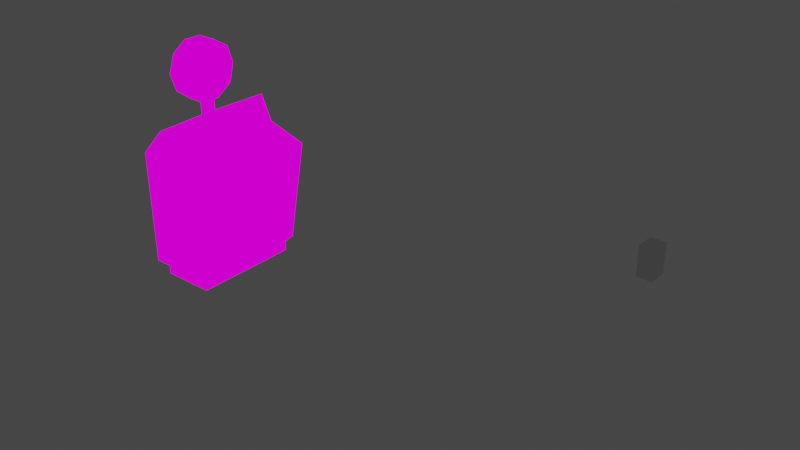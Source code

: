 # Source: mesh.blend  (saved by Blender 2.92.15; exported with 4.5.12 LTS)
import bpy
from mathutils import Matrix  # noqa: F401  (used for matrix-valued properties, if any)

bpy.ops.wm.read_factory_settings(use_empty=True)
scene = bpy.context.scene
scene.name = 'Scene'

# ---- collections
col_collection = bpy.data.collections.new('Collection'); scene.collection.children.link(col_collection)

# ---- images (referenced by path relative to the original .blend; pixels are not part of the script)
import os
ASSET_DIR = os.environ.get("B2B_ASSET_DIR", "")  # directory of the original .blend (textures are referenced by path, not embedded)
HERE = os.path.dirname(os.path.abspath(__file__))  # packed textures are extracted next to this script under _unpacked/

def load_image(name, relpath, width, height, colorspace="sRGB"):
    """Load a texture the original file referenced (path relative to the .blend, or extracted next to this script)."""
    p = next((c for c in (os.path.join(HERE, relpath), os.path.join(ASSET_DIR, relpath)) if relpath and os.path.exists(c)), "")
    if p:
        img = bpy.data.images.load(p, check_existing=True)
        img.name = name
    else:  # same state as the original file: an image datablock whose file is absent (Cycles renders it pink)
        img = bpy.data.images.new(name, width, height)
        img.source = "FILE"
        img.filepath = "//" + (relpath or name)
    img.colorspace_settings.name = colorspace
    return img
img_texture_png = load_image('texture.png', 'texture.png', 1024, 1024, 'sRGB')

# ---- materials (node trees are filled in below, after node groups)
mat_texture_png = bpy.data.materials.new('texture.png')
mat_texture_png.use_transparent_shadow = False
mat_texture_png.diffuse_color = (1.0, 1.0, 1.0, 1.0)
mat_texture_png.roughness = 1.0
mat_texture_png.specular_intensity = 0.0
mat_texture_png.metallic = 1.0

# ---- material node trees
mat_texture_png.use_nodes = True; mat_texture_png.node_tree.nodes.clear()
_N = mat_texture_png.node_tree.nodes; _L = mat_texture_png.node_tree.links
n0 = _N.new('ShaderNodeOutputMaterial'); n0.name = 'Material Output'; n0.location = (200, 0)
n1 = _N.new('ShaderNodeEmission'); n1.name = 'Emission'; n1.location = (0, 0)
n2 = _N.new('ShaderNodeTexImage'); n2.name = 'Image Texture'; n2.location = (-300, 0)
n2.image = img_texture_png
n2.interpolation = 'Closest'
_L.new(n1.outputs[0], n0.inputs[0])
_L.new(n2.outputs[0], n1.inputs[0])
n0.is_active_output = True

# ---- world
world_world = bpy.data.worlds.new('World'); scene.world = world_world
world_world.use_nodes = True; world_world.node_tree.nodes.clear()
_N = world_world.node_tree.nodes; _L = world_world.node_tree.links
n0 = _N.new('ShaderNodeOutputWorld'); n0.name = 'World Output'; n0.location = (300, 300)
n1 = _N.new('ShaderNodeBackground'); n1.name = 'Background'; n1.location = (10, 300)
n1.inputs[0].default_value = (0.05088, 0.05088, 0.05088, 1.0)
_L.new(n1.outputs[0], n0.inputs[0])
n0.is_active_output = True
world_world.color = (0.05088, 0.05088, 0.05088)
world_world.use_sun_shadow = False
world_world.sun_shadow_jitter_overblur = 0.0

# ---- meshes
me_w__modelingstuff_nzp_meshes_mdl_quick_revive = bpy.data.meshes.new('W:\\modelingstuff\\nzp_meshes_mdl\\quick_revive')
me_w__modelingstuff_nzp_meshes_mdl_quick_revive.from_pydata([(16.0, 26.38, 16.27), (20.1, -0.1375, 14.69), (15.69, -0.2593, -25.41), (10.59, 23.84, -25.41), (16.0, -25.59, 16.27), (10.59, -24.24, -25.41), (-1.498, 23.84, -25.41), (-15.36, 23.84, -25.41), (-12.83, 26.59, 21.95), (-1.456, 27.01, 21.0), (16.0, 26.38, 16.27), (10.59, 23.84, -25.41), (16.0, -25.59, 16.27), (-1.456, -26.43, 21.0), (-1.498, -24.24, -25.41), (10.59, -24.24, -25.41), (-12.83, -26.64, 21.95), (-15.36, -24.24, -25.41), (-4.101, 25.12, 32.27), (-4.101, -25.38, 32.27), (16.0, 26.38, 16.27), (-1.456, 27.01, 21.0), (-0.2657, -0.5732, 21.0), (20.1, -0.1375, 14.69), (16.0, -25.59, 16.27), (-1.456, -26.43, 21.0), (-5.953, 2.477, 39.31), (-5.953, 2.477, 22.58), (-11.38, 1.17, 22.58), (-11.38, 1.17, 39.31), (-7.407, -2.97, 22.58), (-7.407, -2.97, 39.31), (8.992, 9.885, 15.32), (19.18, 9.885, 15.32), (16.27, 7.924, -14.98), (8.992, 7.924, -14.98), (8.992, -8.853, -14.98), (16.27, -8.853, -14.98), (19.18, -10.6, 15.32), (8.992, -10.6, 15.32), (20.44, -0.3553, 14.06), (17.06, -0.3553, -16.87), (8.992, -0.3553, -16.87), (8.992, -0.3553, 14.06), (-14.75, -0.2593, -25.41), (-15.36, 23.84, -25.41), (-1.498, 23.84, -25.41), (15.69, -0.2593, -25.41), (-1.498, -24.24, -25.41), (-15.36, -24.24, -25.41), (10.59, 23.84, -25.41), (15.69, -0.2593, -25.41), (-1.498, 23.84, -25.41), (15.69, -0.2593, -25.41), (10.59, -24.24, -25.41), (-12.83, 26.59, 21.95), (-12.83, -0.1375, 21.95), (-5.291, -0.1375, 32.27), (-4.101, 25.12, 32.27), (-12.83, -26.64, 21.95), (-4.101, -25.38, 32.27), (-15.36, 23.84, -25.41), (-14.75, -0.2593, -25.41), (-12.83, -0.1375, 21.95), (-12.83, 26.59, 21.95), (-14.75, -0.2593, -25.41), (-15.36, -24.24, -25.41), (-12.83, -26.64, 21.95), (-12.83, -0.1375, 21.95), (-4.101, 25.12, 32.27), (-5.291, -0.1375, 32.27), (-4.101, -25.38, 32.27), (7.67, -0.1375, 18.48), (3.702, 4.002, 19.74), (6.744, 5.746, 18.79), (8.199, -0.1375, 20.37), (7.67, 4.438, 20.37), (5.157, 3.131, 21.32), (10.31, 5.092, 17.53), (10.45, 4.002, 19.74), (12.96, 2.477, 16.9), (12.56, 2.041, 19.11), (13.49, -1.227, 16.58), (12.96, -1.009, 18.79), (11.9, -4.495, 17.21), (11.77, -3.624, 19.42), (8.595, -6.02, 18.16), (9.124, -4.931, 20.05), (5.157, -5.585, 19.11), (6.215, -4.495, 21.0), (2.644, -2.97, 20.05), (4.231, -2.316, 21.63), (1.983, 0.7341, 20.05), (3.966, 0.2983, 21.63), (-12.33, 0.05694, 48.44), (-12.33, 9.804, 55.71), (-12.33, 12.03, 48.44), (-4.735, 0.05694, 48.44), (-4.735, 12.03, 48.44), (-4.735, 9.804, 55.71), (-12.33, 10.08, 41.18), (-4.735, 10.08, 41.18), (-12.33, 3.677, 36.75), (-4.735, 3.677, 36.75), (-12.33, -3.842, 36.75), (-4.735, -3.842, 36.75), (-12.33, -9.69, 41.18), (-4.735, -9.69, 41.18), (-12.33, -12.2, 48.44), (-4.735, -12.2, 48.44), (-12.33, -9.69, 55.71), (-4.735, -9.69, 55.71), (-12.33, -3.842, 59.79), (-4.735, -3.842, 59.79), (-12.33, 3.329, 59.69), (-4.735, 3.329, 59.69), (-12.33, 9.804, 55.71), (-4.735, 9.804, 55.71), (-4.735, 12.03, 48.44), (-12.33, 12.03, 48.44), (-4.735, 10.08, 41.18), (-12.33, 10.08, 41.18), (-4.735, 3.677, 36.75), (-12.33, 3.677, 36.75), (-4.735, -3.842, 36.75), (-12.33, -3.842, 36.75), (-4.735, -9.69, 41.18), (-12.33, -9.69, 41.18), (-4.735, -12.2, 48.44), (-12.33, -12.2, 48.44), (-4.735, -9.69, 55.71), (-12.33, -9.69, 55.71), (-4.735, -3.842, 59.79), (-12.33, -3.842, 59.79), (-4.735, 3.329, 59.69), (-12.33, 3.329, 59.69), (-12.44, -21.33, -31.47), (-12.44, -21.33, -17.37), (-12.44, 21.52, -31.47), (-12.44, 21.52, -17.37), (8.688, -21.33, -31.47), (8.688, -21.33, -17.37), (8.688, 21.52, -31.47), (8.688, 21.52, -17.37)], [], [(0, 1, 2), (0, 2, 3), (4, 5, 1), (5, 2, 1), (7, 8, 6), (8, 9, 6), (10, 11, 9), (11, 6, 9), (13, 14, 12), (14, 15, 12), (16, 17, 13), (17, 14, 13), (18, 9, 8), (13, 19, 16), (21, 22, 20), (22, 23, 20), (23, 22, 24), (22, 25, 24), (27, 28, 26), (28, 29, 26), (28, 30, 29), (30, 31, 29), (30, 27, 31), (27, 26, 31), (33, 34, 32), (34, 35, 32), (37, 38, 36), (38, 39, 36), (40, 41, 33), (41, 34, 33), (38, 37, 40), (37, 41, 40), (41, 42, 34), (42, 35, 34), (37, 36, 41), (36, 42, 41), (40, 43, 38), (43, 39, 38), (33, 32, 40), (32, 43, 40), (45, 46, 44), (46, 47, 44), (48, 49, 47), (49, 44, 47), (51, 52, 50), (54, 48, 53), (56, 57, 55), (57, 58, 55), (59, 60, 56), (60, 57, 56), (62, 63, 61), (63, 64, 61), (66, 67, 65), (67, 68, 65), (69, 70, 21), (70, 22, 21), (22, 70, 25), (70, 71, 25), (73, 74, 72), (76, 77, 75), (74, 78, 72), (79, 76, 75), (78, 80, 72), (81, 79, 75), (80, 82, 72), (83, 81, 75), (82, 84, 72), (85, 83, 75), (84, 86, 72), (87, 85, 75), (86, 88, 72), (89, 87, 75), (88, 90, 72), (91, 89, 75), (90, 92, 72), (93, 91, 75), (92, 73, 72), (77, 93, 75), (77, 76, 73), (76, 74, 73), (76, 79, 74), (79, 78, 74), (79, 81, 78), (81, 80, 78), (81, 83, 80), (83, 82, 80), (83, 85, 82), (85, 84, 82), (85, 87, 84), (87, 86, 84), (87, 89, 86), (89, 88, 86), (89, 91, 88), (91, 90, 88), (91, 93, 90), (93, 92, 90), (93, 77, 92), (77, 73, 92), (95, 96, 94), (98, 99, 97), (96, 100, 94), (101, 98, 97), (100, 102, 94), (103, 101, 97), (102, 104, 94), (105, 103, 97), (104, 106, 94), (107, 105, 97), (106, 108, 94), (109, 107, 97), (108, 110, 94), (111, 109, 97), (110, 112, 94), (113, 111, 97), (112, 114, 94), (115, 113, 97), (114, 95, 94), (99, 115, 97), (117, 118, 116), (118, 119, 116), (118, 120, 119), (120, 121, 119), (120, 122, 121), (122, 123, 121), (122, 124, 123), (124, 125, 123), (124, 126, 125), (126, 127, 125), (126, 128, 127), (128, 129, 127), (128, 130, 129), (130, 131, 129), (130, 132, 131), (132, 133, 131), (132, 134, 133), (134, 135, 133), (134, 117, 135), (117, 116, 135), (136, 137, 139, 138), (138, 139, 143, 142), (142, 143, 141, 140), (140, 141, 137, 136), (138, 142, 140, 136), (143, 139, 137, 141)])
_uv = me_w__modelingstuff_nzp_meshes_mdl_quick_revive.uv_layers.new(name='W:\\modelingstuff\\nzp_meshes_mdl\\quick_revive')
_uv.uv.foreach_set('vector', [0.7266, 0.5156, 0.5, 0.5312, 0.5, 0.8438, 0.7266, 0.5156, 0.5, 0.8438, 0.7344, 0.8516, 0.2734, 0.5156, 0.2812, 0.8438, 0.5, 0.5312, 0.2812, 0.8438, 0.5, 0.8438, 0.5, 0.5312, 0.9062, 0.875, 0.9609, 0.4922, 0.7969, 0.8516, 0.9609, 0.4922, 0.8516, 0.4844, 0.7969, 0.8516, 0.6797, 0.5156, 0.7031, 0.8438, 0.8516, 0.4844, 0.7031, 0.8438, 0.7969, 0.8516, 0.8516, 0.4844, 0.1484, 0.4922, 0.1953, 0.8594, 0.2734, 0.5156, 0.1953, 0.8594, 0.2812, 0.8438, 0.2734, 0.5156, 0.007812, 0.5156, 0.08594, 0.875, 0.1484, 0.4922, 0.08594, 0.875, 0.1953, 0.8594, 0.1484, 0.4922, 0.8984, 0.4141, 0.8516, 0.4844, 0.9609, 0.4922, 0.1484, 0.4922, 0.09375, 0.4062, 0.007812, 0.5156, 0.7266, 0.2578, 0.4219, 0.2656, 0.7188, 0.4531, 0.4219, 0.2656, 0.4219, 0.5, 0.7188, 0.4531, 0.4219, 0.5, 0.4219, 0.2656, 0.1406, 0.4531, 0.4219, 0.2656, 0.1328, 0.2578, 0.1406, 0.4531, 0.04688, 0.07031, 0.04688, 0.07031, 0.04688, 0.1562, 0.04688, 0.07031, 0.04688, 0.1562, 0.04688, 0.1562, 0.04688, 0.07031, 0.07031, 0.07031, 0.04688, 0.1562, 0.07031, 0.07031, 0.07031, 0.1562, 0.04688, 0.1562, 0.07031, 0.07031, 0.04688, 0.07031, 0.07031, 0.1562, 0.04688, 0.07031, 0.04688, 0.1562, 0.07031, 0.1562, 0.9609, 0.007812, 0.9453, 0.2656, 0.9609, 0.007812, 0.9453, 0.2656, 0.9453, 0.2656, 0.9609, 0.007812, 0.7891, 0.2734, 0.7734, 0.007812, 0.7891, 0.2734, 0.7734, 0.007812, 0.7734, 0.007812, 0.7891, 0.2734, 0.8672, 0.007812, 0.8672, 0.2812, 0.9609, 0.007812, 0.8672, 0.2812, 0.9453, 0.2656, 0.9609, 0.007812, 0.7734, 0.007812, 0.7891, 0.2734, 0.8672, 0.007812, 0.7891, 0.2734, 0.8672, 0.2812, 0.8672, 0.007812, 0.8672, 0.2812, 0.8672, 0.2812, 0.9453, 0.2656, 0.8672, 0.2812, 0.9453, 0.2656, 0.9453, 0.2656, 0.7891, 0.2734, 0.7891, 0.2734, 0.8672, 0.2812, 0.7891, 0.2734, 0.8672, 0.2812, 0.8672, 0.2812, 0.8672, 0.007812, 0.8672, 0.007812, 0.7734, 0.007812, 0.8672, 0.007812, 0.7734, 0.007812, 0.7734, 0.007812, 0.9609, 0.007812, 0.9609, 0.007812, 0.8672, 0.007812, 0.9609, 0.007812, 0.8672, 0.007812, 0.8672, 0.007812, 0.0, 1.0, 0.9922, 1.0, 0.0, 0.5078, 0.9922, 1.0, 0.9922, 0.5078, 0.0, 0.5078, 0.9922, 0.007812, 0.0, 0.007812, 0.9922, 0.5078, 0.0, 0.007812, 0.0, 0.5078, 0.9922, 0.5078, 0.4922, 0.007812, 0.0, 0.007812, 0.0, 1.0, 0.9922, 1.0, 0.9922, 0.007812, 0.4922, 1.0, 0.03906, 0.1094, 0.08594, 0.1094, 0.03906, 0.03906, 0.08594, 0.1094, 0.08594, 0.03906, 0.03906, 0.03906, 0.03906, 0.1797, 0.08594, 0.1797, 0.03906, 0.1094, 0.08594, 0.1797, 0.08594, 0.1094, 0.03906, 0.1094, 0.2578, 0.2891, 0.5469, 0.2891, 0.2578, 0.4141, 0.5469, 0.2891, 0.5469, 0.4609, 0.2578, 0.4141, 0.2578, 0.4062, 0.5469, 0.4609, 0.2578, 0.2891, 0.5469, 0.4609, 0.5469, 0.2891, 0.2578, 0.2891, 0.7031, 0.1562, 0.4219, 0.1562, 0.7266, 0.2578, 0.4219, 0.1562, 0.4219, 0.2656, 0.7266, 0.2578, 0.4219, 0.2656, 0.4219, 0.1562, 0.1328, 0.2578, 0.4219, 0.1562, 0.1406, 0.1562, 0.1328, 0.2578, 0.4844, 0.03125, 0.5, 0.0625, 0.4375, 0.07812, 0.501, 0.05581, 0.484, 0.02186, 0.4416, 0.0643, 0.5, 0.0625, 0.4922, 0.1016, 0.4375, 0.07812, 0.4925, 0.08977, 0.501, 0.05581, 0.4416, 0.0643, 0.4922, 0.1016, 0.4688, 0.1328, 0.4375, 0.07812, 0.467, 0.1152, 0.4925, 0.08977, 0.4416, 0.0643, 0.4688, 0.1328, 0.4297, 0.1406, 0.4375, 0.07812, 0.4331, 0.1152, 0.467, 0.1152, 0.4416, 0.0643, 0.4297, 0.1406, 0.3906, 0.1172, 0.4375, 0.07812, 0.3991, 0.09826, 0.4331, 0.1152, 0.4416, 0.0643, 0.3906, 0.1172, 0.375, 0.08594, 0.4375, 0.07812, 0.3906, 0.07279, 0.3991, 0.09826, 0.4416, 0.0643, 0.375, 0.08594, 0.3828, 0.04688, 0.4375, 0.07812, 0.3906, 0.03884, 0.3906, 0.07279, 0.4416, 0.0643, 0.3828, 0.04688, 0.4062, 0.01562, 0.4375, 0.07812, 0.4161, 0.01337, 0.3906, 0.03884, 0.4416, 0.0643, 0.4062, 0.01562, 0.4453, 0.007812, 0.4375, 0.07812, 0.45, 0.004882, 0.4161, 0.01337, 0.4416, 0.0643, 0.4453, 0.007812, 0.4844, 0.03125, 0.4375, 0.07812, 0.484, 0.02186, 0.45, 0.004882, 0.4416, 0.0643, 0.4766, 0.03906, 0.4922, 0.07031, 0.4844, 0.03125, 0.4922, 0.07031, 0.5, 0.0625, 0.4844, 0.03125, 0.4922, 0.07031, 0.4844, 0.1016, 0.5, 0.0625, 0.4844, 0.1016, 0.4922, 0.1016, 0.5, 0.0625, 0.4844, 0.1016, 0.4609, 0.125, 0.4922, 0.1016, 0.4609, 0.125, 0.4688, 0.1328, 0.4922, 0.1016, 0.4609, 0.125, 0.4297, 0.125, 0.4688, 0.1328, 0.4297, 0.125, 0.4297, 0.1406, 0.4688, 0.1328, 0.4297, 0.125, 0.3984, 0.1094, 0.4297, 0.1406, 0.3984, 0.1094, 0.3906, 0.1172, 0.4297, 0.1406, 0.3984, 0.1094, 0.3906, 0.08594, 0.3906, 0.1172, 0.3906, 0.08594, 0.375, 0.08594, 0.3906, 0.1172, 0.3906, 0.08594, 0.3906, 0.05469, 0.375, 0.08594, 0.3906, 0.05469, 0.3828, 0.04688, 0.375, 0.08594, 0.3906, 0.05469, 0.4141, 0.03125, 0.3828, 0.04688, 0.4141, 0.03125, 0.4062, 0.01562, 0.3828, 0.04688, 0.4141, 0.03125, 0.4453, 0.02344, 0.4062, 0.01562, 0.4453, 0.02344, 0.4453, 0.007812, 0.4062, 0.01562, 0.4453, 0.02344, 0.4766, 0.03906, 0.4453, 0.007812, 0.4766, 0.03906, 0.4844, 0.03125, 0.4453, 0.007812, 0.07031, 0.1328, 0.08594, 0.125, 0.05469, 0.1016, 0.5679, 0.625, 0.5522, 0.5859, 0.4976, 0.625, 0.08594, 0.125, 0.09375, 0.1016, 0.05469, 0.1016, 0.5522, 0.6719, 0.5679, 0.625, 0.4976, 0.625, 0.09375, 0.1016, 0.08594, 0.07812, 0.05469, 0.1016, 0.521, 0.6953, 0.5522, 0.6719, 0.4976, 0.625, 0.08594, 0.07812, 0.07031, 0.0625, 0.05469, 0.1016, 0.4819, 0.6953, 0.521, 0.6953, 0.4976, 0.625, 0.07031, 0.0625, 0.04688, 0.0625, 0.05469, 0.1016, 0.4429, 0.6719, 0.4819, 0.6953, 0.4976, 0.625, 0.04688, 0.0625, 0.03125, 0.07812, 0.05469, 0.1016, 0.4272, 0.625, 0.4429, 0.6719, 0.4976, 0.625, 0.03125, 0.07812, 0.02344, 0.1016, 0.05469, 0.1016, 0.4429, 0.5859, 0.4272, 0.625, 0.4976, 0.625, 0.02344, 0.1016, 0.03125, 0.125, 0.05469, 0.1016, 0.4819, 0.5625, 0.4429, 0.5859, 0.4976, 0.625, 0.03125, 0.125, 0.04688, 0.1328, 0.05469, 0.1016, 0.521, 0.5625, 0.4819, 0.5625, 0.4976, 0.625, 0.04688, 0.1328, 0.07031, 0.1328, 0.05469, 0.1016, 0.5522, 0.5859, 0.521, 0.5625, 0.4976, 0.625, 0.08594, 0.05469, 0.08594, 0.08594, 0.03125, 0.05469, 0.08594, 0.08594, 0.03125, 0.08594, 0.03125, 0.05469, 0.08594, 0.08594, 0.08594, 0.1172, 0.03125, 0.08594, 0.08594, 0.1172, 0.03125, 0.1172, 0.03125, 0.08594, 0.08594, 0.1172, 0.08594, 0.1406, 0.03125, 0.1172, 0.08594, 0.1406, 0.03125, 0.1406, 0.03125, 0.1172, 0.08594, 0.1406, 0.08594, 0.1484, 0.03125, 0.1406, 0.08594, 0.1484, 0.03125, 0.1562, 0.03125, 0.1406, 0.08594, 0.1484, 0.08594, 0.1406, 0.03125, 0.1562, 0.08594, 0.1406, 0.03125, 0.1406, 0.03125, 0.1562, 0.08594, 0.1406, 0.08594, 0.1172, 0.03125, 0.1406, 0.08594, 0.1172, 0.03125, 0.1172, 0.03125, 0.1406, 0.08594, 0.1172, 0.08594, 0.08594, 0.03125, 0.1172, 0.08594, 0.08594, 0.03125, 0.08594, 0.03125, 0.1172, 0.08594, 0.08594, 0.08594, 0.05469, 0.03125, 0.08594, 0.08594, 0.05469, 0.03125, 0.05469, 0.03125, 0.08594, 0.08594, 0.05469, 0.08594, 0.04688, 0.03125, 0.05469, 0.08594, 0.04688, 0.03125, 0.04688, 0.03125, 0.05469, 0.08594, 0.04688, 0.08594, 0.05469, 0.03125, 0.04688, 0.08594, 0.05469, 0.03125, 0.05469, 0.03125, 0.04688, 0.1186, 0.0686, 0.1187, 0.004058, 0.1832, 0.004125, 0.1832, 0.06866, 0.1832, 0.06866, 0.1832, 0.004125, 0.2478, 0.004192, 0.2477, 0.06873, 0.2477, 0.06873, 0.2478, 0.004192, 0.3123, 0.004259, 0.3123, 0.0688, 0.3123, 0.0688, 0.3123, 0.004259, 0.3769, 0.004326, 0.3768, 0.06886, 0.2477, 0.1333, 0.2477, 0.06873, 0.3123, 0.0688, 0.3122, 0.1333, 0.625, 0.5, 0.875, 0.5, 0.875, 0.75, 0.625, 0.75])
me_w__modelingstuff_nzp_meshes_mdl_quick_revive.materials.append(mat_texture_png)
me_w__modelingstuff_nzp_meshes_mdl_quick_revive.use_remesh_fix_poles = True
me_w__modelingstuff_nzp_meshes_mdl_quick_revive.use_remesh_preserve_attributes = False
me_w__modelingstuff_nzp_meshes_mdl_quick_revive.use_mirror_vertex_groups = False
me_w__modelingstuff_nzp_meshes_mdl_quick_revive.update()
me_cube_003 = bpy.data.meshes.new('Cube.003')
me_cube_003.from_pydata([(-1.0, -1.0, -1.0), (-1.0, -1.0, 1.0), (-1.0, 1.0, -1.0), (-1.0, 1.0, 1.0), (1.0, -1.0, -1.0), (1.0, -1.0, 1.0), (1.0, 1.0, -1.0), (1.0, 1.0, 1.0)], [], [(0, 1, 3, 2), (2, 3, 7, 6), (6, 7, 5, 4), (4, 5, 1, 0), (2, 6, 4, 0), (7, 3, 1, 5)])
_uv = me_cube_003.uv_layers.new(name='UVMap')
_uv.uv.foreach_set('vector', [0.375, 0.0, 0.625, 0.0, 0.625, 0.25, 0.375, 0.25, 0.375, 0.25, 0.625, 0.25, 0.625, 0.5, 0.375, 0.5, 0.375, 0.5, 0.625, 0.5, 0.625, 0.75, 0.375, 0.75, 0.375, 0.75, 0.625, 0.75, 0.625, 1.0, 0.375, 1.0, 0.125, 0.5, 0.375, 0.5, 0.375, 0.75, 0.125, 0.75, 0.625, 0.5, 0.875, 0.5, 0.875, 0.75, 0.625, 0.75])
me_cube_003.use_remesh_fix_poles = True
me_cube_003.use_remesh_preserve_attributes = False
me_cube_003.use_mirror_vertex_groups = False
me_cube_003.update()

# ---- objects
ob_w__modelingstuff_nzp_meshes_mdl_quick_revive = bpy.data.objects.new('W:\\modelingstuff\\nzp_meshes_mdl\\quick_revive', me_w__modelingstuff_nzp_meshes_mdl_quick_revive)
ob_cube = bpy.data.objects.new('Cube', me_cube_003)

# ---- transforms, parenting, visibility, modifiers, constraints
ob_w__modelingstuff_nzp_meshes_mdl_quick_revive.location = (1.755, 0.1834, -0.8836)
ob_w__modelingstuff_nzp_meshes_mdl_quick_revive.lineart.crease_threshold = 0.0
ob_cube.location = (189.5, -16.33, 42.51)
ob_cube.scale = (2.423, 2.974, 4.743)
ob_cube.lineart.crease_threshold = 0.0

# ---- collection membership
scene.collection.objects.link(ob_w__modelingstuff_nzp_meshes_mdl_quick_revive)
col_collection.objects.link(ob_cube)

# ---- scene / render settings (as saved in the file)
scene.frame_start = 1; scene.frame_end = 1; scene.frame_set(1)
scene.render.engine = 'BLENDER_EEVEE_NEXT'
scene.cycles.use_denoising = False
scene.cycles.samples = 128
scene.cycles.sampling_pattern = 'TABULATED_SOBOL'
scene.cycles.use_adaptive_sampling = False
scene.cycles.use_light_tree = False
scene.view_settings.view_transform = 'Filmic'
bpy.context.view_layer.update()

# ---- added for rendering (the .blend has no active camera): camera
cam_auto = bpy.data.cameras.new('AutoCamera')
cam_auto.lens = 50.0
cam_auto.sensor_width = 36.0
cam_auto.clip_end = 3754.72
ob_auto_camera = bpy.data.objects.new('AutoCamera', cam_auto)
scene.collection.objects.link(ob_auto_camera)
ob_auto_camera.location = (303.125, -256.364, 184.432)
ob_auto_camera.rotation_euler = (1.09748, -7.21219e-08, 0.694738)
scene.camera = ob_auto_camera
bpy.context.view_layer.update()
